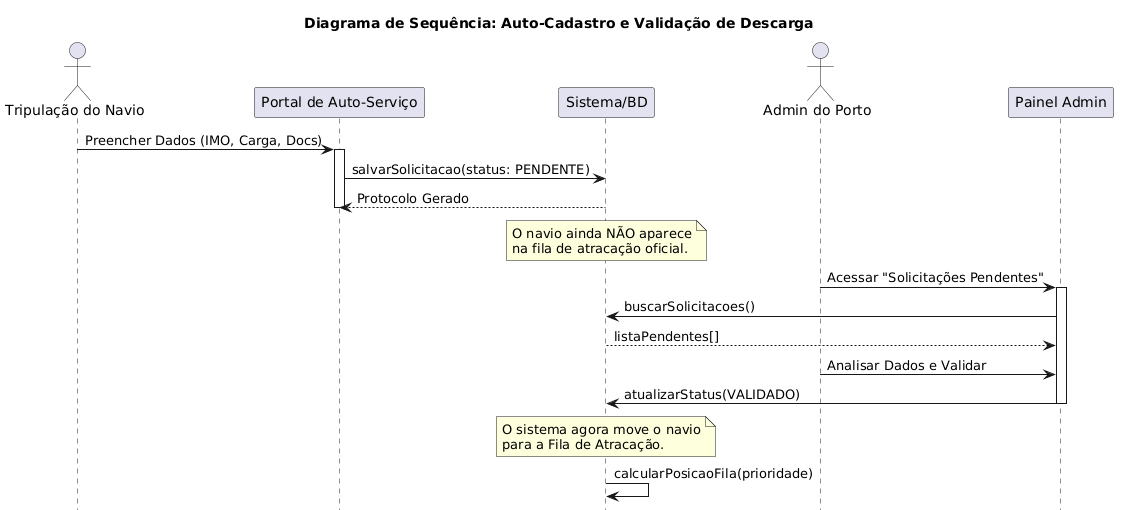

The diagram above was rendered by PlantUML. Its source (embedded in the PNG):
@startuml
title Diagrama de Sequência: Auto-Cadastro e Validação de Descarga
hide footbox

actor "Tripulação do Navio" as Crew
participant "Portal de Auto-Serviço" as UI_Crew
participant "Sistema/BD" as DB
actor "Admin do Porto" as Admin
participant "Painel Admin" as UI_Admin

Crew -> UI_Crew: Preencher Dados (IMO, Carga, Docs)
activate UI_Crew
UI_Crew -> DB: salvarSolicitacao(status: PENDENTE)
DB --> UI_Crew: Protocolo Gerado
deactivate UI_Crew

note over DB: O navio ainda NÃO aparece\nna fila de atracação oficial.

Admin -> UI_Admin: Acessar "Solicitações Pendentes"
activate UI_Admin
UI_Admin -> DB: buscarSolicitacoes()
DB --> UI_Admin: listaPendentes[]

Admin -> UI_Admin: Analisar Dados e Validar
UI_Admin -> DB: atualizarStatus(VALIDADO)
deactivate UI_Admin

note over DB: O sistema agora move o navio\npara a Fila de Atracação.

DB -> DB: calcularPosicaoFila(prioridade)
@enduml